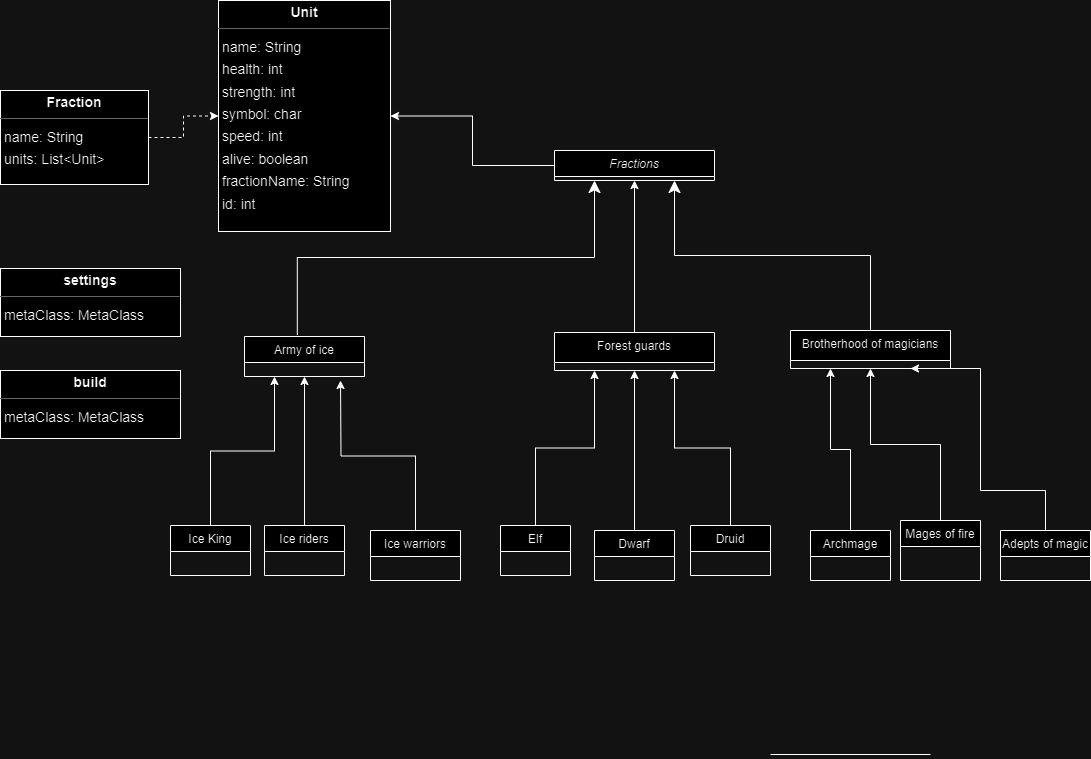

The diagram above was exported from draw.io. Its source (the exported page's mxGraphModel, read from the mxfile embedded in the PNG):
<mxGraphModel dx="1580" dy="1038" grid="1" gridSize="10" guides="1" tooltips="1" connect="1" arrows="1" fold="1" page="0" pageScale="1" pageWidth="827" pageHeight="1169" background="none" math="0" shadow="0">
  <root>
    <mxCell id="0" />
    <mxCell id="1" parent="0" />
    <mxCell id="05ZR7H_dNC7iqU9RUhHr-2" style="edgeStyle=orthogonalEdgeStyle;rounded=0;orthogonalLoop=1;jettySize=auto;html=1;entryX=0;entryY=0.5;entryDx=0;entryDy=0;dashed=1;" edge="1" parent="1" source="node5" target="node1">
      <mxGeometry relative="1" as="geometry" />
    </mxCell>
    <mxCell id="node5" value="&lt;p style=&quot;margin:0px;margin-top:4px;text-align:center;&quot;&gt;&lt;b&gt;Fraction&lt;/b&gt;&lt;/p&gt;&lt;hr size=&quot;1&quot;/&gt;&lt;p style=&quot;margin:0 0 0 4px;line-height:1.6;&quot;&gt; name: String&lt;br/&gt; units: List&amp;lt;Unit&amp;gt;&lt;/p&gt;" style="verticalAlign=top;align=left;overflow=fill;fontSize=14;fontFamily=Helvetica;html=1;rounded=0;shadow=0;comic=0;labelBackgroundColor=none;strokeWidth=1;" parent="1" vertex="1">
      <mxGeometry x="-90" y="-50" width="148" height="94" as="geometry" />
    </mxCell>
    <mxCell id="node1" value="&lt;p style=&quot;margin:0px;margin-top:4px;text-align:center;&quot;&gt;&lt;b&gt;Unit&lt;/b&gt;&lt;/p&gt;&lt;hr size=&quot;1&quot;/&gt;&lt;p style=&quot;margin:0 0 0 4px;line-height:1.6;&quot;&gt; name: String&lt;br/&gt; health: int&lt;br/&gt; strength: int&lt;br/&gt; symbol: char&lt;br/&gt; speed: int&lt;br/&gt; alive: boolean&lt;br/&gt; fractionName: String&lt;br/&gt; id: int&lt;/p&gt;" style="verticalAlign=top;align=left;overflow=fill;fontSize=14;fontFamily=Helvetica;html=1;rounded=0;shadow=0;comic=0;labelBackgroundColor=none;strokeWidth=1;" parent="1" vertex="1">
      <mxGeometry x="128" y="-140" width="172" height="231" as="geometry" />
    </mxCell>
    <mxCell id="node7" value="&lt;p style=&quot;margin:0px;margin-top:4px;text-align:center;&quot;&gt;&lt;b&gt;build&lt;/b&gt;&lt;/p&gt;&lt;hr size=&quot;1&quot;/&gt;&lt;p style=&quot;margin:0 0 0 4px;line-height:1.6;&quot;&gt; metaClass: MetaClass&lt;/p&gt;" style="verticalAlign=top;align=left;overflow=fill;fontSize=14;fontFamily=Helvetica;html=1;rounded=0;shadow=0;comic=0;labelBackgroundColor=none;strokeWidth=1;" parent="1" vertex="1">
      <mxGeometry x="-90" y="230" width="180" height="68" as="geometry" />
    </mxCell>
    <mxCell id="node6" value="&lt;p style=&quot;margin:0px;margin-top:4px;text-align:center;&quot;&gt;&lt;b&gt;settings&lt;/b&gt;&lt;/p&gt;&lt;hr size=&quot;1&quot;/&gt;&lt;p style=&quot;margin:0 0 0 4px;line-height:1.6;&quot;&gt; metaClass: MetaClass&lt;/p&gt;" style="verticalAlign=top;align=left;overflow=fill;fontSize=14;fontFamily=Helvetica;html=1;rounded=0;shadow=0;comic=0;labelBackgroundColor=none;strokeWidth=1;" parent="1" vertex="1">
      <mxGeometry x="-90" y="128" width="180" height="68" as="geometry" />
    </mxCell>
    <mxCell id="05ZR7H_dNC7iqU9RUhHr-218" style="edgeStyle=orthogonalEdgeStyle;rounded=0;orthogonalLoop=1;jettySize=auto;html=1;entryX=1;entryY=0.5;entryDx=0;entryDy=0;" edge="1" parent="1" source="05ZR7H_dNC7iqU9RUhHr-108" target="node1">
      <mxGeometry relative="1" as="geometry" />
    </mxCell>
    <mxCell id="05ZR7H_dNC7iqU9RUhHr-108" value="Fractions" style="swimlane;fontStyle=2;align=center;verticalAlign=top;childLayout=stackLayout;horizontal=1;startSize=26;horizontalStack=0;resizeParent=1;resizeLast=0;collapsible=1;marginBottom=0;rounded=0;shadow=0;strokeWidth=1;" vertex="1" parent="1">
      <mxGeometry x="464" y="10" width="160" height="30" as="geometry">
        <mxRectangle x="230" y="140" width="160" height="26" as="alternateBounds" />
      </mxGeometry>
    </mxCell>
    <mxCell id="05ZR7H_dNC7iqU9RUhHr-112" value="Army of ice" style="swimlane;fontStyle=0;align=center;verticalAlign=top;childLayout=stackLayout;horizontal=1;startSize=26;horizontalStack=0;resizeParent=1;resizeLast=0;collapsible=1;marginBottom=0;rounded=0;shadow=0;strokeWidth=1;" vertex="1" parent="1">
      <mxGeometry x="154" y="196" width="120" height="40" as="geometry">
        <mxRectangle x="130" y="380" width="160" height="26" as="alternateBounds" />
      </mxGeometry>
    </mxCell>
    <mxCell id="05ZR7H_dNC7iqU9RUhHr-117" value="" style="endArrow=classic;endSize=10;endFill=1;shadow=0;strokeWidth=1;rounded=0;curved=0;edgeStyle=elbowEdgeStyle;elbow=vertical;exitX=0.44;exitY=-0.041;exitDx=0;exitDy=0;exitPerimeter=0;entryX=0.25;entryY=1;entryDx=0;entryDy=0;" edge="1" parent="1" source="05ZR7H_dNC7iqU9RUhHr-112" target="05ZR7H_dNC7iqU9RUhHr-108">
      <mxGeometry width="160" relative="1" as="geometry">
        <mxPoint x="90" y="410" as="sourcePoint" />
        <mxPoint x="290" y="180" as="targetPoint" />
      </mxGeometry>
    </mxCell>
    <mxCell id="05ZR7H_dNC7iqU9RUhHr-118" value="Brotherhood of magicians" style="swimlane;fontStyle=0;align=center;verticalAlign=top;childLayout=stackLayout;horizontal=1;startSize=30;horizontalStack=0;resizeParent=1;resizeLast=0;collapsible=1;marginBottom=0;rounded=0;shadow=0;strokeWidth=1;" vertex="1" parent="1">
      <mxGeometry x="700" y="190" width="160" height="38" as="geometry">
        <mxRectangle x="340" y="380" width="170" height="26" as="alternateBounds" />
      </mxGeometry>
    </mxCell>
    <mxCell id="05ZR7H_dNC7iqU9RUhHr-123" value="" style="endArrow=classic;endSize=10;endFill=1;shadow=0;strokeWidth=1;rounded=0;curved=0;edgeStyle=elbowEdgeStyle;elbow=vertical;entryX=0.75;entryY=1;entryDx=0;entryDy=0;exitX=0.5;exitY=0;exitDx=0;exitDy=0;" edge="1" parent="1" source="05ZR7H_dNC7iqU9RUhHr-118" target="05ZR7H_dNC7iqU9RUhHr-108">
      <mxGeometry width="160" relative="1" as="geometry">
        <mxPoint x="610" y="420" as="sourcePoint" />
        <mxPoint x="420" y="130" as="targetPoint" />
      </mxGeometry>
    </mxCell>
    <mxCell id="05ZR7H_dNC7iqU9RUhHr-124" style="edgeStyle=orthogonalEdgeStyle;rounded=0;orthogonalLoop=1;jettySize=auto;html=1;exitX=0.5;exitY=0;exitDx=0;exitDy=0;entryX=0.5;entryY=1;entryDx=0;entryDy=0;" edge="1" parent="1" source="05ZR7H_dNC7iqU9RUhHr-125" target="05ZR7H_dNC7iqU9RUhHr-108">
      <mxGeometry relative="1" as="geometry" />
    </mxCell>
    <mxCell id="05ZR7H_dNC7iqU9RUhHr-125" value="Forest guards" style="swimlane;fontStyle=0;align=center;verticalAlign=top;childLayout=stackLayout;horizontal=1;startSize=30;horizontalStack=0;resizeParent=1;resizeLast=0;collapsible=1;marginBottom=0;rounded=0;shadow=0;strokeWidth=1;" vertex="1" parent="1">
      <mxGeometry x="464" y="192" width="160" height="38" as="geometry">
        <mxRectangle x="340" y="380" width="170" height="26" as="alternateBounds" />
      </mxGeometry>
    </mxCell>
    <mxCell id="05ZR7H_dNC7iqU9RUhHr-214" style="edgeStyle=orthogonalEdgeStyle;rounded=0;orthogonalLoop=1;jettySize=auto;html=1;entryX=0.25;entryY=1;entryDx=0;entryDy=0;" edge="1" parent="1" source="05ZR7H_dNC7iqU9RUhHr-130" target="05ZR7H_dNC7iqU9RUhHr-112">
      <mxGeometry relative="1" as="geometry" />
    </mxCell>
    <mxCell id="05ZR7H_dNC7iqU9RUhHr-130" value="Ice King" style="swimlane;fontStyle=0;align=center;verticalAlign=top;childLayout=stackLayout;horizontal=1;startSize=26;horizontalStack=0;resizeParent=1;resizeLast=0;collapsible=1;marginBottom=0;rounded=0;shadow=0;strokeWidth=1;" vertex="1" parent="1">
      <mxGeometry x="80" y="385" width="80" height="50" as="geometry">
        <mxRectangle x="130" y="380" width="160" height="26" as="alternateBounds" />
      </mxGeometry>
    </mxCell>
    <mxCell id="05ZR7H_dNC7iqU9RUhHr-135" value="Ice riders" style="swimlane;fontStyle=0;align=center;verticalAlign=top;childLayout=stackLayout;horizontal=1;startSize=26;horizontalStack=0;resizeParent=1;resizeLast=0;collapsible=1;marginBottom=0;rounded=0;shadow=0;strokeWidth=1;" vertex="1" parent="1">
      <mxGeometry x="174" y="385" width="80" height="50" as="geometry">
        <mxRectangle x="130" y="380" width="160" height="26" as="alternateBounds" />
      </mxGeometry>
    </mxCell>
    <mxCell id="05ZR7H_dNC7iqU9RUhHr-213" style="edgeStyle=orthogonalEdgeStyle;rounded=0;orthogonalLoop=1;jettySize=auto;html=1;exitX=0.5;exitY=0;exitDx=0;exitDy=0;" edge="1" parent="1" source="05ZR7H_dNC7iqU9RUhHr-140">
      <mxGeometry relative="1" as="geometry">
        <mxPoint x="250" y="240" as="targetPoint" />
      </mxGeometry>
    </mxCell>
    <mxCell id="05ZR7H_dNC7iqU9RUhHr-140" value="Ice warriors" style="swimlane;fontStyle=0;align=center;verticalAlign=top;childLayout=stackLayout;horizontal=1;startSize=26;horizontalStack=0;resizeParent=1;resizeLast=0;collapsible=1;marginBottom=0;rounded=0;shadow=0;strokeWidth=1;" vertex="1" parent="1">
      <mxGeometry x="280" y="390" width="90" height="50" as="geometry">
        <mxRectangle x="130" y="380" width="160" height="26" as="alternateBounds" />
      </mxGeometry>
    </mxCell>
    <mxCell id="05ZR7H_dNC7iqU9RUhHr-145" style="edgeStyle=orthogonalEdgeStyle;rounded=0;orthogonalLoop=1;jettySize=auto;html=1;entryX=0.25;entryY=1;entryDx=0;entryDy=0;" edge="1" parent="1" source="05ZR7H_dNC7iqU9RUhHr-146" target="05ZR7H_dNC7iqU9RUhHr-125">
      <mxGeometry relative="1" as="geometry" />
    </mxCell>
    <mxCell id="05ZR7H_dNC7iqU9RUhHr-146" value="Elf" style="swimlane;fontStyle=0;align=center;verticalAlign=top;childLayout=stackLayout;horizontal=1;startSize=26;horizontalStack=0;resizeParent=1;resizeLast=0;collapsible=1;marginBottom=0;rounded=0;shadow=0;strokeWidth=1;" vertex="1" parent="1">
      <mxGeometry x="410" y="385" width="70" height="50" as="geometry">
        <mxRectangle x="130" y="380" width="160" height="26" as="alternateBounds" />
      </mxGeometry>
    </mxCell>
    <mxCell id="05ZR7H_dNC7iqU9RUhHr-151" style="edgeStyle=orthogonalEdgeStyle;rounded=0;orthogonalLoop=1;jettySize=auto;html=1;entryX=0.5;entryY=1;entryDx=0;entryDy=0;" edge="1" parent="1" source="05ZR7H_dNC7iqU9RUhHr-152" target="05ZR7H_dNC7iqU9RUhHr-125">
      <mxGeometry relative="1" as="geometry" />
    </mxCell>
    <mxCell id="05ZR7H_dNC7iqU9RUhHr-152" value="Dwarf" style="swimlane;fontStyle=0;align=center;verticalAlign=top;childLayout=stackLayout;horizontal=1;startSize=26;horizontalStack=0;resizeParent=1;resizeLast=0;collapsible=1;marginBottom=0;rounded=0;shadow=0;strokeWidth=1;" vertex="1" parent="1">
      <mxGeometry x="504" y="390" width="80" height="50" as="geometry">
        <mxRectangle x="130" y="380" width="160" height="26" as="alternateBounds" />
      </mxGeometry>
    </mxCell>
    <mxCell id="05ZR7H_dNC7iqU9RUhHr-157" style="edgeStyle=orthogonalEdgeStyle;rounded=0;orthogonalLoop=1;jettySize=auto;html=1;entryX=0.75;entryY=1;entryDx=0;entryDy=0;" edge="1" parent="1" source="05ZR7H_dNC7iqU9RUhHr-158" target="05ZR7H_dNC7iqU9RUhHr-125">
      <mxGeometry relative="1" as="geometry" />
    </mxCell>
    <mxCell id="05ZR7H_dNC7iqU9RUhHr-158" value="Druid" style="swimlane;fontStyle=0;align=center;verticalAlign=top;childLayout=stackLayout;horizontal=1;startSize=26;horizontalStack=0;resizeParent=1;resizeLast=0;collapsible=1;marginBottom=0;rounded=0;shadow=0;strokeWidth=1;" vertex="1" parent="1">
      <mxGeometry x="600" y="385" width="80" height="50" as="geometry">
        <mxRectangle x="130" y="380" width="160" height="26" as="alternateBounds" />
      </mxGeometry>
    </mxCell>
    <mxCell id="05ZR7H_dNC7iqU9RUhHr-163" style="edgeStyle=orthogonalEdgeStyle;rounded=0;orthogonalLoop=1;jettySize=auto;html=1;entryX=0.25;entryY=1;entryDx=0;entryDy=0;" edge="1" parent="1" source="05ZR7H_dNC7iqU9RUhHr-164" target="05ZR7H_dNC7iqU9RUhHr-118">
      <mxGeometry relative="1" as="geometry" />
    </mxCell>
    <mxCell id="05ZR7H_dNC7iqU9RUhHr-164" value="Archmage" style="swimlane;fontStyle=0;align=center;verticalAlign=top;childLayout=stackLayout;horizontal=1;startSize=26;horizontalStack=0;resizeParent=1;resizeLast=0;collapsible=1;marginBottom=0;rounded=0;shadow=0;strokeWidth=1;" vertex="1" parent="1">
      <mxGeometry x="720" y="390" width="80" height="50" as="geometry">
        <mxRectangle x="130" y="380" width="160" height="26" as="alternateBounds" />
      </mxGeometry>
    </mxCell>
    <mxCell id="05ZR7H_dNC7iqU9RUhHr-169" style="edgeStyle=orthogonalEdgeStyle;rounded=0;orthogonalLoop=1;jettySize=auto;html=1;entryX=0.5;entryY=1;entryDx=0;entryDy=0;" edge="1" parent="1" source="05ZR7H_dNC7iqU9RUhHr-170" target="05ZR7H_dNC7iqU9RUhHr-118">
      <mxGeometry relative="1" as="geometry" />
    </mxCell>
    <mxCell id="05ZR7H_dNC7iqU9RUhHr-170" value="Mages of fire" style="swimlane;fontStyle=0;align=center;verticalAlign=top;childLayout=stackLayout;horizontal=1;startSize=26;horizontalStack=0;resizeParent=1;resizeLast=0;collapsible=1;marginBottom=0;rounded=0;shadow=0;strokeWidth=1;" vertex="1" parent="1">
      <mxGeometry x="810" y="380" width="80" height="60" as="geometry">
        <mxRectangle x="130" y="380" width="160" height="26" as="alternateBounds" />
      </mxGeometry>
    </mxCell>
    <mxCell id="05ZR7H_dNC7iqU9RUhHr-175" style="edgeStyle=orthogonalEdgeStyle;rounded=0;orthogonalLoop=1;jettySize=auto;html=1;entryX=0.75;entryY=1;entryDx=0;entryDy=0;" edge="1" parent="1" source="05ZR7H_dNC7iqU9RUhHr-176" target="05ZR7H_dNC7iqU9RUhHr-118">
      <mxGeometry relative="1" as="geometry">
        <Array as="points">
          <mxPoint x="955" y="350" />
          <mxPoint x="890" y="350" />
        </Array>
      </mxGeometry>
    </mxCell>
    <mxCell id="05ZR7H_dNC7iqU9RUhHr-176" value="Adepts of magic" style="swimlane;fontStyle=0;align=center;verticalAlign=top;childLayout=stackLayout;horizontal=1;startSize=26;horizontalStack=0;resizeParent=1;resizeLast=0;collapsible=1;marginBottom=0;rounded=0;shadow=0;strokeWidth=1;" vertex="1" parent="1">
      <mxGeometry x="910" y="390" width="90" height="50" as="geometry">
        <mxRectangle x="130" y="380" width="160" height="26" as="alternateBounds" />
      </mxGeometry>
    </mxCell>
    <mxCell id="05ZR7H_dNC7iqU9RUhHr-182" style="edgeStyle=orthogonalEdgeStyle;rounded=0;orthogonalLoop=1;jettySize=auto;html=1;exitX=0.5;exitY=0;exitDx=0;exitDy=0;entryX=0.5;entryY=1;entryDx=0;entryDy=0;" edge="1" parent="1" source="05ZR7H_dNC7iqU9RUhHr-135" target="05ZR7H_dNC7iqU9RUhHr-112">
      <mxGeometry relative="1" as="geometry">
        <mxPoint x="205" y="270" as="targetPoint" />
      </mxGeometry>
    </mxCell>
    <mxCell id="05ZR7H_dNC7iqU9RUhHr-126" value="" style="line;html=1;strokeWidth=1;align=left;verticalAlign=middle;spacingTop=-1;spacingLeft=3;spacingRight=3;rotatable=0;labelPosition=right;points=[];portConstraint=eastwest;" vertex="1" parent="1">
      <mxGeometry x="464" y="530" width="160" as="geometry" />
    </mxCell>
    <mxCell id="05ZR7H_dNC7iqU9RUhHr-119" value="" style="line;html=1;strokeWidth=1;align=left;verticalAlign=middle;spacingTop=-1;spacingLeft=3;spacingRight=3;rotatable=0;labelPosition=right;points=[];portConstraint=eastwest;" vertex="1" parent="1">
      <mxGeometry x="680" y="610" width="160" height="8" as="geometry" />
    </mxCell>
  </root>
</mxGraphModel>